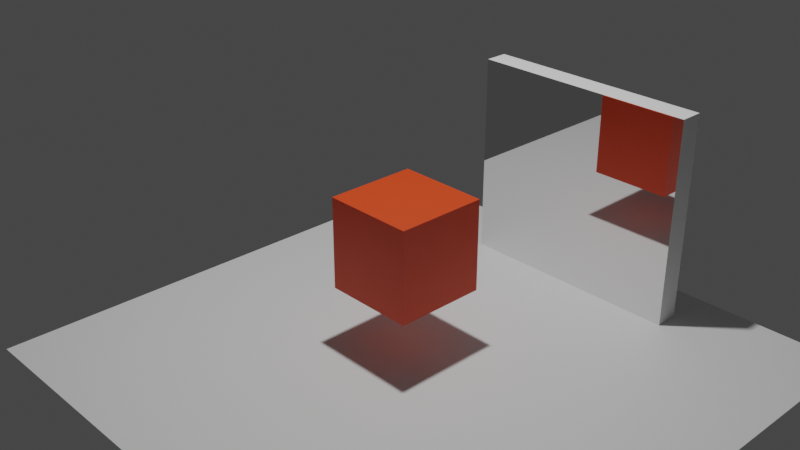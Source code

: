 # Source: mirror.blend  (saved by Blender 2.93.20; exported with 4.5.12 LTS)
import bpy
from mathutils import Matrix  # noqa: F401  (used for matrix-valued properties, if any)

bpy.ops.wm.read_factory_settings(use_empty=True)
scene = bpy.context.scene
scene.name = 'Scene'

# ---- collections
col_collection = bpy.data.collections.new('Collection'); scene.collection.children.link(col_collection)

# ---- materials (node trees are filled in below, after node groups)
mat_material = bpy.data.materials.new('Material')
mat_material.alpha_threshold = 0.0
mat_material.use_transparent_shadow = False
mat_material.line_color = (0.0, 0.0, 0.0, 1.0)
mat_material_002 = bpy.data.materials.new('Material.002')
mat_material_002.use_transparent_shadow = False
mat_material_003 = bpy.data.materials.new('Material.003')
mat_material_003.use_transparent_shadow = False
mat_material_001 = bpy.data.materials.new('Material.001')
mat_material_001.use_transparent_shadow = False

# ---- material node trees
mat_material.use_nodes = True; mat_material.node_tree.nodes.clear()
_N = mat_material.node_tree.nodes; _L = mat_material.node_tree.links
n0 = _N.new('ShaderNodeOutputMaterial'); n0.name = 'Material Output'; n0.location = (300, 300)
n1 = _N.new('ShaderNodeBsdfAnisotropic'); n1.name = 'Glossy BSDF'; n1.location = (-69, 297)
n1.distribution = 'GGX'
n1.inputs[0].default_value = (0.9776, 1.0, 0.8461, 1.0)
n1.inputs[1].default_value = 0.0
_L.new(n1.outputs[0], n0.inputs[0])
n0.is_active_output = True
mat_material_002.use_nodes = True; mat_material_002.node_tree.nodes.clear()
_N = mat_material_002.node_tree.nodes; _L = mat_material_002.node_tree.links
n0 = _N.new('ShaderNodeBsdfPrincipled'); n0.name = 'Principled BSDF'; n0.location = (10, 300)
n0.distribution = 'GGX'
n0.subsurface_method = 'BURLEY'
n0.inputs[3].default_value = 1.45
n0.inputs[27].default_value = (0.0, 0.0, 0.0, 1.0)
n0.inputs[28].default_value = 1.0
n1 = _N.new('ShaderNodeOutputMaterial'); n1.name = 'Material Output'; n1.location = (300, 300)
_L.new(n0.outputs[0], n1.inputs[0])
n1.is_active_output = True
mat_material_003.use_nodes = True; mat_material_003.node_tree.nodes.clear()
_N = mat_material_003.node_tree.nodes; _L = mat_material_003.node_tree.links
n0 = _N.new('ShaderNodeBsdfPrincipled'); n0.name = 'Principled BSDF'; n0.location = (10, 300)
n0.distribution = 'GGX'
n0.subsurface_method = 'BURLEY'
n0.inputs[1].default_value = 1.0
n0.inputs[2].default_value = 0.01515
n0.inputs[3].default_value = 1.45
n0.inputs[13].default_value = 0.346
n0.inputs[27].default_value = (0.0, 0.0, 0.0, 1.0)
n0.inputs[28].default_value = 1.0
n1 = _N.new('ShaderNodeOutputMaterial'); n1.name = 'Material Output'; n1.location = (300, 300)
_L.new(n0.outputs[0], n1.inputs[0])
n1.is_active_output = True
mat_material_001.use_nodes = True; mat_material_001.node_tree.nodes.clear()
_N = mat_material_001.node_tree.nodes; _L = mat_material_001.node_tree.links
n0 = _N.new('ShaderNodeBsdfPrincipled'); n0.name = 'Principled BSDF'; n0.location = (10, 300)
n0.distribution = 'GGX'
n0.subsurface_method = 'BURLEY'
n0.inputs[0].default_value = (0.8, 0.05767, 0.004526, 1.0)
n0.inputs[3].default_value = 1.45
n0.inputs[27].default_value = (0.0, 0.0, 0.0, 1.0)
n0.inputs[28].default_value = 1.0
n1 = _N.new('ShaderNodeOutputMaterial'); n1.name = 'Material Output'; n1.location = (300, 300)
_L.new(n0.outputs[0], n1.inputs[0])
n1.is_active_output = True

# ---- world
world_world = bpy.data.worlds.new('World'); scene.world = world_world
world_world.use_nodes = True; world_world.node_tree.nodes.clear()
_N = world_world.node_tree.nodes; _L = world_world.node_tree.links
n0 = _N.new('ShaderNodeOutputWorld'); n0.name = 'World Output'; n0.location = (300, 300)
n1 = _N.new('ShaderNodeBackground'); n1.name = 'Background'; n1.location = (10, 300)
n1.inputs[0].default_value = (0.05088, 0.05088, 0.05088, 1.0)
_L.new(n1.outputs[0], n0.inputs[0])
n0.is_active_output = True
world_world.color = (0.05088, 0.05088, 0.05088)
world_world.use_sun_shadow = False
world_world.sun_shadow_jitter_overblur = 0.0

# ---- cameras
cam_camera = bpy.data.cameras.new('Camera')
cam_camera.clip_end = 100.0
cam_camera.ortho_scale = 7.314

# ---- lights
light_light = bpy.data.lights.new('Light', 'POINT')
light_light.transmission_factor = 0.0
light_light.energy = 1000.0
light_light.shadow_soft_size = 0.1
light_light.shadow_maximum_resolution = 0.006
light_light.use_absolute_resolution = True

# ---- meshes
me_cube = bpy.data.meshes.new('Cube')
me_cube.from_pydata([(1.0, -0.7917, 1.0), (1.0, -0.7917, -1.0), (1.0, -1.0, 1.0), (1.0, -1.0, -1.0), (-1.0, -0.7917, 1.0), (-1.0, -0.7917, -1.0), (-1.0, -1.0, 1.0), (-1.0, -1.0, -1.0)], [], [(0, 4, 6, 2), (3, 2, 6, 7), (7, 6, 4, 5), (5, 1, 3, 7), (1, 0, 2, 3), (5, 4, 0, 1)])
me_cube.polygons.foreach_set('material_index', [1, 1, 1, 0, 1, 2])
_uv = me_cube.uv_layers.new(name='UVMap')
_uv.uv.foreach_set('vector', [0.625, 0.5, 0.875, 0.5, 0.875, 0.75, 0.625, 0.75, 0.375, 0.75, 0.625, 0.75, 0.625, 1.0, 0.375, 1.0, 0.375, 0.0, 0.625, 0.0, 0.625, 0.25, 0.375, 0.25, 0.125, 0.5, 0.375, 0.5, 0.375, 0.75, 0.125, 0.75, 0.375, 0.5, 0.625, 0.5, 0.625, 0.75, 0.375, 0.75, 0.375, 0.25, 0.625, 0.25, 0.625, 0.5, 0.375, 0.5])
me_cube.materials.append(mat_material)
me_cube.materials.append(mat_material_002)
me_cube.materials.append(mat_material_003)
me_cube.use_remesh_preserve_volume = False
me_cube.use_remesh_preserve_attributes = False
me_cube.use_mirror_vertex_groups = False
me_cube.update()
me_cube_001 = bpy.data.meshes.new('Cube.001')
me_cube_001.from_pydata([(-1.0, -1.0, -1.0), (-1.0, -1.0, 1.0), (-1.0, 1.0, -1.0), (-1.0, 1.0, 1.0), (1.0, -1.0, -1.0), (1.0, -1.0, 1.0), (1.0, 1.0, -1.0), (1.0, 1.0, 1.0)], [], [(0, 1, 3, 2), (2, 3, 7, 6), (6, 7, 5, 4), (4, 5, 1, 0), (2, 6, 4, 0), (7, 3, 1, 5)])
_uv = me_cube_001.uv_layers.new(name='UVMap')
_uv.uv.foreach_set('vector', [0.375, 0.0, 0.625, 0.0, 0.625, 0.25, 0.375, 0.25, 0.375, 0.25, 0.625, 0.25, 0.625, 0.5, 0.375, 0.5, 0.375, 0.5, 0.625, 0.5, 0.625, 0.75, 0.375, 0.75, 0.375, 0.75, 0.625, 0.75, 0.625, 1.0, 0.375, 1.0, 0.125, 0.5, 0.375, 0.5, 0.375, 0.75, 0.125, 0.75, 0.625, 0.5, 0.875, 0.5, 0.875, 0.75, 0.625, 0.75])
me_cube_001.materials.append(mat_material_001)
me_cube_001.use_remesh_fix_poles = True
me_cube_001.use_remesh_preserve_attributes = False
me_cube_001.update()
me_plane = bpy.data.meshes.new('Plane')
me_plane.from_pydata([(-1.0, -1.0, 0.0), (1.0, -1.0, 0.0), (-1.0, 1.0, 0.0), (1.0, 1.0, 0.0)], [], [(0, 1, 3, 2)])
_uv = me_plane.uv_layers.new(name='UVMap')
_uv.uv.foreach_set('vector', [0.0, 0.0, 1.0, 0.0, 1.0, 1.0, 0.0, 1.0])
me_plane.materials.append(mat_material_002)
me_plane.use_remesh_fix_poles = True
me_plane.use_remesh_preserve_attributes = False
me_plane.update()

# ---- objects
ob_cube = bpy.data.objects.new('Cube', me_cube)
ob_light = bpy.data.objects.new('Light', light_light)
ob_camera = bpy.data.objects.new('Camera', cam_camera)
ob_cube_001 = bpy.data.objects.new('Cube.001', me_cube_001)
ob_plane = bpy.data.objects.new('Plane', me_plane)
ob_reflectionplane = bpy.data.objects.new('ReflectionPlane', None)

# ---- transforms, parenting, visibility, modifiers, constraints
ob_cube.location = (0.7433, -1.629, 1.833)
ob_cube.rotation_euler = (0.0, -0.0, -3.145)
ob_cube.lock_rotations_4d = False
ob_cube.empty_display_type = 'ARROWS'
ob_cube.lineart.crease_threshold = 0.0
ob_light.location = (0.1878, -2.24, 7.969)
ob_light.rotation_euler = (0.6343, 0.1311, 1.843)
ob_light.lock_rotations_4d = False
ob_light.empty_display_type = 'ARROWS'
ob_light.color = (0.0, 0.0, 0.0, 0.0)
ob_light.lineart.crease_threshold = 0.0
ob_camera.location = (5.973, -7.755, 5.842)
ob_camera.rotation_euler = (1.109, 0.0, 0.8149)
ob_camera.lock_rotations_4d = False
ob_camera.empty_display_type = 'ARROWS'
ob_camera.color = (0.0, 0.0, 0.0, 0.0)
ob_camera.display_type = 'WIRE'
ob_camera.lineart.crease_threshold = 0.0
ob_cube_001.location = (0.4574, -2.496, 1.881)
ob_cube_001.rotation_euler = (0.0, -0.0, -3.145)
ob_cube_001.scale = (0.3948, 0.3948, 0.3948)
ob_plane.location = (0.7393, -2.573, 1.027)
ob_plane.rotation_euler = (0.0, -0.0, -3.142)
ob_plane.scale = (2.339, 2.339, 2.339)
ob_reflectionplane.location = (0.7249, -0.8832, 1.932)
ob_reflectionplane.rotation_euler = (1.574, 1.571, 0.0)
ob_reflectionplane.scale = (1.085, 1.085, 1.085)
ob_reflectionplane.empty_image_offset = (0.0, 0.0)

# ---- collection membership
col_collection.objects.link(ob_cube)
col_collection.objects.link(ob_light)
col_collection.objects.link(ob_camera)
col_collection.objects.link(ob_cube_001)
col_collection.objects.link(ob_plane)
col_collection.objects.link(ob_reflectionplane)

# ---- scene / render settings (as saved in the file)
scene.camera = ob_camera
scene.frame_start = 1; scene.frame_end = 250; scene.frame_set(0)
scene.render.engine = 'BLENDER_EEVEE_NEXT'
scene.cycles.use_denoising = False
scene.cycles.samples = 128
scene.cycles.sampling_pattern = 'TABULATED_SOBOL'
scene.cycles.use_adaptive_sampling = False
scene.cycles.use_light_tree = False
scene.eevee.taa_samples = 140
scene.eevee.taa_render_samples = 159
scene.view_settings.view_transform = 'Filmic'
bpy.context.view_layer.update()
